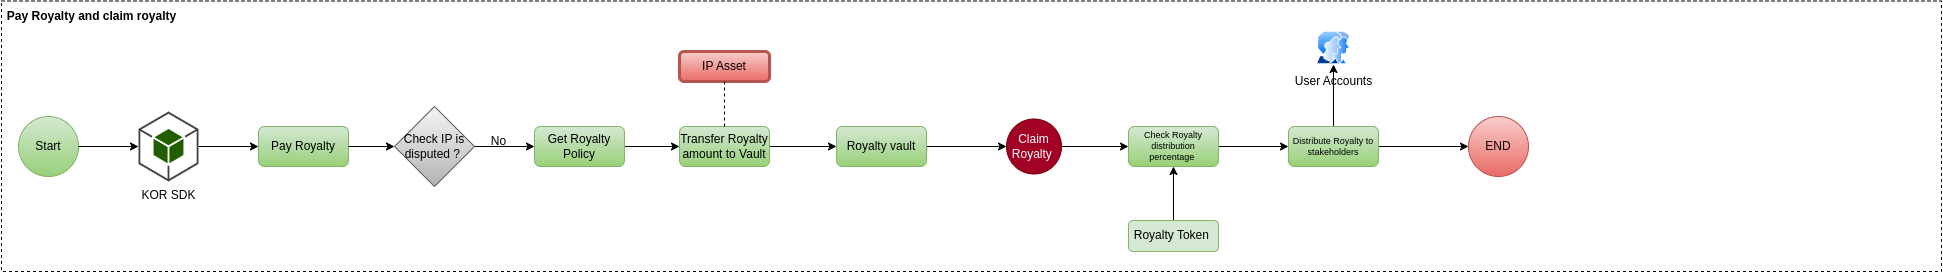

The diagram above was exported from draw.io. Its source (the exported page's mxGraphModel, read from the mxfile embedded in the PNG):
<mxGraphModel dx="2103" dy="58" grid="0" gridSize="10" guides="1" tooltips="1" connect="1" arrows="1" fold="1" page="0" pageScale="1" pageWidth="827" pageHeight="1169" math="0" shadow="0">
  <root>
    <mxCell id="0" />
    <mxCell id="1" parent="0" />
    <mxCell id="oRLtnSxcYYG4-HNwlduE-1" value="" style="rounded=0;whiteSpace=wrap;html=1;dashed=1;" vertex="1" parent="1">
      <mxGeometry x="53" y="909.5" width="1940" height="270.5" as="geometry" />
    </mxCell>
    <mxCell id="oRLtnSxcYYG4-HNwlduE-2" value="Start" style="ellipse;whiteSpace=wrap;html=1;aspect=fixed;fillColor=#d5e8d4;strokeColor=#82b366;gradientColor=#97d077;" vertex="1" parent="1">
      <mxGeometry x="70" y="1025" width="60" height="60" as="geometry" />
    </mxCell>
    <mxCell id="oRLtnSxcYYG4-HNwlduE-3" style="edgeStyle=orthogonalEdgeStyle;rounded=0;orthogonalLoop=1;jettySize=auto;html=1;entryX=0;entryY=0.5;entryDx=0;entryDy=0;" edge="1" parent="1" source="oRLtnSxcYYG4-HNwlduE-4" target="oRLtnSxcYYG4-HNwlduE-7">
      <mxGeometry relative="1" as="geometry" />
    </mxCell>
    <mxCell id="oRLtnSxcYYG4-HNwlduE-4" value="KOR SDK" style="outlineConnect=0;dashed=0;verticalLabelPosition=bottom;verticalAlign=top;align=center;html=1;shape=mxgraph.aws3.android;fillColor=#205E00;gradientColor=none;" vertex="1" parent="1">
      <mxGeometry x="190" y="1020" width="60" height="70" as="geometry" />
    </mxCell>
    <mxCell id="oRLtnSxcYYG4-HNwlduE-5" style="edgeStyle=orthogonalEdgeStyle;rounded=0;orthogonalLoop=1;jettySize=auto;html=1;entryX=0;entryY=0.5;entryDx=0;entryDy=0;entryPerimeter=0;" edge="1" parent="1" source="oRLtnSxcYYG4-HNwlduE-2" target="oRLtnSxcYYG4-HNwlduE-4">
      <mxGeometry relative="1" as="geometry" />
    </mxCell>
    <mxCell id="oRLtnSxcYYG4-HNwlduE-6" style="edgeStyle=orthogonalEdgeStyle;rounded=0;orthogonalLoop=1;jettySize=auto;html=1;" edge="1" parent="1" source="oRLtnSxcYYG4-HNwlduE-29" target="oRLtnSxcYYG4-HNwlduE-9">
      <mxGeometry relative="1" as="geometry" />
    </mxCell>
    <mxCell id="oRLtnSxcYYG4-HNwlduE-7" value="Pay Royalty" style="rounded=1;whiteSpace=wrap;html=1;fillColor=#d5e8d4;strokeColor=#82b366;gradientColor=#97d077;" vertex="1" parent="1">
      <mxGeometry x="310" y="1035" width="90" height="40" as="geometry" />
    </mxCell>
    <mxCell id="oRLtnSxcYYG4-HNwlduE-8" style="edgeStyle=orthogonalEdgeStyle;rounded=0;orthogonalLoop=1;jettySize=auto;html=1;" edge="1" parent="1" source="oRLtnSxcYYG4-HNwlduE-9" target="oRLtnSxcYYG4-HNwlduE-11">
      <mxGeometry relative="1" as="geometry" />
    </mxCell>
    <mxCell id="oRLtnSxcYYG4-HNwlduE-9" value="Get Royalty Policy" style="rounded=1;whiteSpace=wrap;html=1;fillColor=#d5e8d4;strokeColor=#82b366;gradientColor=#97d077;" vertex="1" parent="1">
      <mxGeometry x="586" y="1035" width="90" height="40" as="geometry" />
    </mxCell>
    <mxCell id="oRLtnSxcYYG4-HNwlduE-10" style="edgeStyle=orthogonalEdgeStyle;rounded=0;orthogonalLoop=1;jettySize=auto;html=1;entryX=0;entryY=0.5;entryDx=0;entryDy=0;" edge="1" parent="1" source="oRLtnSxcYYG4-HNwlduE-11" target="oRLtnSxcYYG4-HNwlduE-15">
      <mxGeometry relative="1" as="geometry" />
    </mxCell>
    <mxCell id="oRLtnSxcYYG4-HNwlduE-11" value="Transfer Royalty amount to Vault" style="rounded=1;whiteSpace=wrap;html=1;fillColor=#d5e8d4;strokeColor=#82b366;gradientColor=#97d077;" vertex="1" parent="1">
      <mxGeometry x="731" y="1035" width="90" height="40" as="geometry" />
    </mxCell>
    <mxCell id="oRLtnSxcYYG4-HNwlduE-12" value="IP Asset" style="rounded=1;whiteSpace=wrap;html=1;fillColor=#f8cecc;strokeColor=#b85450;strokeWidth=3;gradientColor=#ea6b66;" vertex="1" parent="1">
      <mxGeometry x="731" y="960" width="90" height="30" as="geometry" />
    </mxCell>
    <mxCell id="oRLtnSxcYYG4-HNwlduE-13" value="" style="endArrow=none;dashed=1;html=1;rounded=0;exitX=0.5;exitY=0;exitDx=0;exitDy=0;entryX=0.5;entryY=1;entryDx=0;entryDy=0;" edge="1" parent="1" source="oRLtnSxcYYG4-HNwlduE-11" target="oRLtnSxcYYG4-HNwlduE-12">
      <mxGeometry width="50" height="50" relative="1" as="geometry">
        <mxPoint x="880" y="1070" as="sourcePoint" />
        <mxPoint x="930" y="1020" as="targetPoint" />
      </mxGeometry>
    </mxCell>
    <mxCell id="oRLtnSxcYYG4-HNwlduE-14" style="edgeStyle=orthogonalEdgeStyle;rounded=0;orthogonalLoop=1;jettySize=auto;html=1;entryX=0;entryY=0.5;entryDx=0;entryDy=0;" edge="1" parent="1" source="oRLtnSxcYYG4-HNwlduE-15" target="oRLtnSxcYYG4-HNwlduE-18">
      <mxGeometry relative="1" as="geometry" />
    </mxCell>
    <mxCell id="oRLtnSxcYYG4-HNwlduE-15" value="Royalty vault" style="rounded=1;whiteSpace=wrap;html=1;fillColor=#d5e8d4;strokeColor=#82b366;gradientColor=#97d077;" vertex="1" parent="1">
      <mxGeometry x="888" y="1035" width="90" height="40" as="geometry" />
    </mxCell>
    <mxCell id="oRLtnSxcYYG4-HNwlduE-16" value="User Accounts" style="image;aspect=fixed;perimeter=ellipsePerimeter;html=1;align=center;shadow=0;dashed=0;spacingTop=3;image=img/lib/active_directory/user_accounts.svg;" vertex="1" parent="1">
      <mxGeometry x="1367.9899999999998" y="940" width="34.02" height="33" as="geometry" />
    </mxCell>
    <mxCell id="oRLtnSxcYYG4-HNwlduE-17" style="edgeStyle=orthogonalEdgeStyle;rounded=0;orthogonalLoop=1;jettySize=auto;html=1;entryX=0;entryY=0.5;entryDx=0;entryDy=0;" edge="1" parent="1" source="oRLtnSxcYYG4-HNwlduE-18" target="oRLtnSxcYYG4-HNwlduE-20">
      <mxGeometry relative="1" as="geometry" />
    </mxCell>
    <mxCell id="oRLtnSxcYYG4-HNwlduE-18" value="Claim Royalty&amp;nbsp;" style="ellipse;whiteSpace=wrap;html=1;aspect=fixed;fillColor=#a20025;fontColor=#ffffff;strokeColor=#6F0000;" vertex="1" parent="1">
      <mxGeometry x="1058.03" y="1027.5" width="55" height="55" as="geometry" />
    </mxCell>
    <mxCell id="oRLtnSxcYYG4-HNwlduE-19" style="edgeStyle=orthogonalEdgeStyle;rounded=0;orthogonalLoop=1;jettySize=auto;html=1;entryX=0;entryY=0.5;entryDx=0;entryDy=0;" edge="1" parent="1" source="oRLtnSxcYYG4-HNwlduE-20" target="oRLtnSxcYYG4-HNwlduE-25">
      <mxGeometry relative="1" as="geometry" />
    </mxCell>
    <mxCell id="oRLtnSxcYYG4-HNwlduE-20" value="Check Royalty distribution percentage&amp;nbsp;" style="rounded=1;whiteSpace=wrap;html=1;fillColor=#d5e8d4;strokeColor=#82b366;gradientColor=#97d077;fontSize=9;" vertex="1" parent="1">
      <mxGeometry x="1180" y="1035" width="90" height="40" as="geometry" />
    </mxCell>
    <mxCell id="oRLtnSxcYYG4-HNwlduE-21" style="edgeStyle=orthogonalEdgeStyle;rounded=0;orthogonalLoop=1;jettySize=auto;html=1;entryX=0.5;entryY=1;entryDx=0;entryDy=0;" edge="1" parent="1" source="oRLtnSxcYYG4-HNwlduE-22" target="oRLtnSxcYYG4-HNwlduE-20">
      <mxGeometry relative="1" as="geometry" />
    </mxCell>
    <mxCell id="oRLtnSxcYYG4-HNwlduE-22" value="Royalty Token&amp;nbsp;" style="rounded=1;whiteSpace=wrap;html=1;fillColor=#d5e8d4;strokeColor=#82b366;" vertex="1" parent="1">
      <mxGeometry x="1180" y="1129" width="90" height="31" as="geometry" />
    </mxCell>
    <mxCell id="oRLtnSxcYYG4-HNwlduE-23" style="edgeStyle=orthogonalEdgeStyle;rounded=0;orthogonalLoop=1;jettySize=auto;html=1;" edge="1" parent="1" source="oRLtnSxcYYG4-HNwlduE-25" target="oRLtnSxcYYG4-HNwlduE-16">
      <mxGeometry relative="1" as="geometry" />
    </mxCell>
    <mxCell id="oRLtnSxcYYG4-HNwlduE-24" style="edgeStyle=orthogonalEdgeStyle;rounded=0;orthogonalLoop=1;jettySize=auto;html=1;entryX=0;entryY=0.5;entryDx=0;entryDy=0;" edge="1" parent="1" source="oRLtnSxcYYG4-HNwlduE-25" target="oRLtnSxcYYG4-HNwlduE-26">
      <mxGeometry relative="1" as="geometry" />
    </mxCell>
    <mxCell id="oRLtnSxcYYG4-HNwlduE-25" value="Distribute Royalty to stakeholders" style="rounded=1;whiteSpace=wrap;html=1;fillColor=#d5e8d4;strokeColor=#82b366;gradientColor=#97d077;fontSize=9;" vertex="1" parent="1">
      <mxGeometry x="1340" y="1035" width="90" height="40" as="geometry" />
    </mxCell>
    <mxCell id="oRLtnSxcYYG4-HNwlduE-26" value="END" style="ellipse;whiteSpace=wrap;html=1;aspect=fixed;fillColor=#f8cecc;strokeColor=#b85450;gradientColor=#ea6b66;" vertex="1" parent="1">
      <mxGeometry x="1520" y="1025" width="60" height="60" as="geometry" />
    </mxCell>
    <mxCell id="oRLtnSxcYYG4-HNwlduE-27" value="Pay Royalty and claim royalty" style="text;html=1;align=center;verticalAlign=middle;resizable=0;points=[];autosize=1;strokeColor=none;fillColor=none;fontStyle=1" vertex="1" parent="1">
      <mxGeometry x="53" y="910" width="180" height="30" as="geometry" />
    </mxCell>
    <mxCell id="oRLtnSxcYYG4-HNwlduE-28" value="" style="edgeStyle=orthogonalEdgeStyle;rounded=0;orthogonalLoop=1;jettySize=auto;html=1;" edge="1" parent="1" source="oRLtnSxcYYG4-HNwlduE-7" target="oRLtnSxcYYG4-HNwlduE-29">
      <mxGeometry relative="1" as="geometry">
        <mxPoint x="414" y="1055" as="sourcePoint" />
        <mxPoint x="538" y="1055" as="targetPoint" />
      </mxGeometry>
    </mxCell>
    <mxCell id="oRLtnSxcYYG4-HNwlduE-29" value="Check IP is disputed ?&amp;nbsp;" style="rhombus;whiteSpace=wrap;html=1;fillColor=#f5f5f5;gradientColor=#b3b3b3;strokeColor=#666666;" vertex="1" parent="1">
      <mxGeometry x="446" y="1015" width="80" height="80" as="geometry" />
    </mxCell>
    <mxCell id="oRLtnSxcYYG4-HNwlduE-30" value="No" style="text;html=1;align=center;verticalAlign=middle;resizable=0;points=[];autosize=1;strokeColor=none;fillColor=none;" vertex="1" parent="1">
      <mxGeometry x="529.81" y="1035" width="40" height="30" as="geometry" />
    </mxCell>
  </root>
</mxGraphModel>